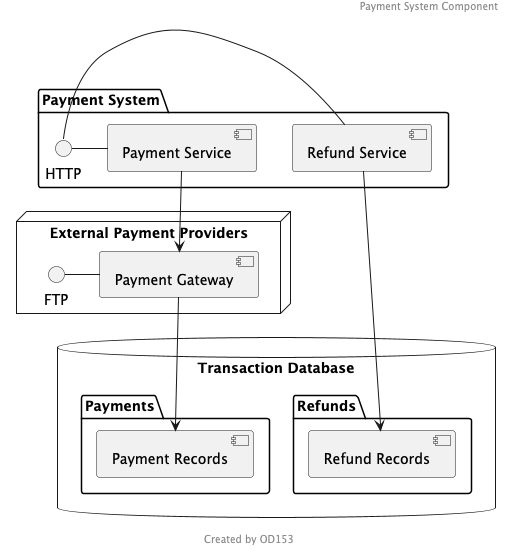

The diagram above was rendered by PlantUML. Its source (embedded in the PNG):
@startuml
header Payment System Component
footer Created by OD153
package "Payment System" {
  HTTP - [Payment Service]
  HTTP - [Refund Service]
}

node "External Payment Providers" {
  FTP - [Payment Gateway]
}

database "Transaction Database" {
  folder "Payments" {
    [Payment Records]
  }
  folder "Refunds" {
    [Refund Records]
  }
}

[Payment Service] --> [Payment Gateway]
[Payment Gateway] --> [Payment Records]
[Refund Service] --> [Refund Records]
@enduml